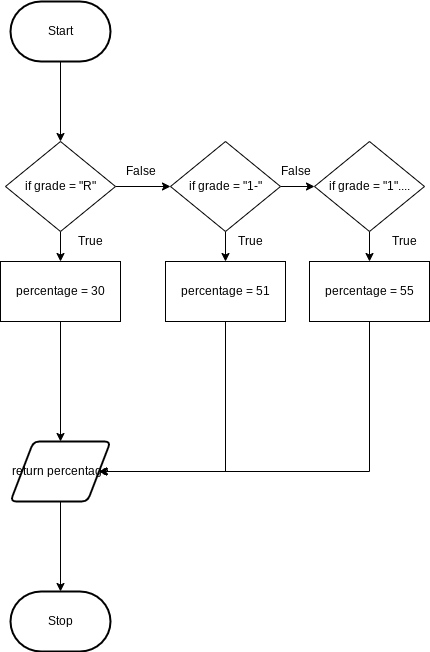

The diagram above was exported from draw.io. Its source (the exported page's mxGraphModel, read from the mxfile embedded in the PNG):
<mxGraphModel dx="1204" dy="741" grid="1" gridSize="10" guides="1" tooltips="1" connect="1" arrows="1" fold="1" page="1" pageScale="1" pageWidth="827" pageHeight="1169" math="0" shadow="0">
  <root>
    <mxCell id="0" />
    <mxCell id="1" parent="0" />
    <mxCell id="82" style="edgeStyle=none;html=1;entryX=0.5;entryY=0;entryDx=0;entryDy=0;" parent="1" source="5" target="30" edge="1">
      <mxGeometry relative="1" as="geometry" />
    </mxCell>
    <mxCell id="5" value="Start" style="strokeWidth=2;html=1;shape=mxgraph.flowchart.terminator;whiteSpace=wrap;" parent="1" vertex="1">
      <mxGeometry x="110" y="210" width="100" height="60" as="geometry" />
    </mxCell>
    <mxCell id="11" value="Stop" style="strokeWidth=2;html=1;shape=mxgraph.flowchart.terminator;whiteSpace=wrap;" parent="1" vertex="1">
      <mxGeometry x="110" y="800" width="100" height="60" as="geometry" />
    </mxCell>
    <mxCell id="83" style="edgeStyle=none;html=1;entryX=0;entryY=0.5;entryDx=0;entryDy=0;" parent="1" source="30" target="73" edge="1">
      <mxGeometry relative="1" as="geometry" />
    </mxCell>
    <mxCell id="87" style="edgeStyle=none;html=1;entryX=0.5;entryY=0;entryDx=0;entryDy=0;" parent="1" source="30" target="76" edge="1">
      <mxGeometry relative="1" as="geometry" />
    </mxCell>
    <mxCell id="30" value="&lt;span&gt;if grade = &quot;R&quot;&lt;/span&gt;" style="rhombus;whiteSpace=wrap;html=1;" parent="1" vertex="1">
      <mxGeometry x="105" y="350" width="110" height="90" as="geometry" />
    </mxCell>
    <mxCell id="52" value="False" style="text;html=1;resizable=0;autosize=1;align=center;verticalAlign=middle;points=[];fillColor=none;strokeColor=none;rounded=0;" parent="1" vertex="1">
      <mxGeometry x="215" y="370" width="50" height="20" as="geometry" />
    </mxCell>
    <mxCell id="84" style="edgeStyle=none;html=1;entryX=0;entryY=0.5;entryDx=0;entryDy=0;" parent="1" source="73" target="74" edge="1">
      <mxGeometry relative="1" as="geometry" />
    </mxCell>
    <mxCell id="86" style="edgeStyle=none;html=1;entryX=0.5;entryY=0;entryDx=0;entryDy=0;" parent="1" source="73" target="77" edge="1">
      <mxGeometry relative="1" as="geometry" />
    </mxCell>
    <mxCell id="73" value="&lt;span&gt;if grade = &quot;1-&quot;&lt;/span&gt;" style="rhombus;whiteSpace=wrap;html=1;" parent="1" vertex="1">
      <mxGeometry x="270" y="350" width="110" height="90" as="geometry" />
    </mxCell>
    <mxCell id="85" style="edgeStyle=none;html=1;" parent="1" source="74" target="79" edge="1">
      <mxGeometry relative="1" as="geometry" />
    </mxCell>
    <mxCell id="74" value="&lt;span&gt;if grade = &quot;1&quot;....&lt;/span&gt;" style="rhombus;whiteSpace=wrap;html=1;" parent="1" vertex="1">
      <mxGeometry x="414" y="350" width="110" height="90" as="geometry" />
    </mxCell>
    <mxCell id="88" style="edgeStyle=none;html=1;entryX=0.5;entryY=0;entryDx=0;entryDy=0;" parent="1" source="76" target="80" edge="1">
      <mxGeometry relative="1" as="geometry" />
    </mxCell>
    <mxCell id="76" value="percentage = 30" style="rounded=0;whiteSpace=wrap;html=1;" parent="1" vertex="1">
      <mxGeometry x="100" y="470" width="120" height="60" as="geometry" />
    </mxCell>
    <mxCell id="91" style="edgeStyle=orthogonalEdgeStyle;rounded=0;html=1;entryX=1;entryY=0.5;entryDx=0;entryDy=0;" parent="1" source="77" target="80" edge="1">
      <mxGeometry relative="1" as="geometry">
        <Array as="points">
          <mxPoint x="325" y="680" />
        </Array>
      </mxGeometry>
    </mxCell>
    <mxCell id="77" value="percentage = 51" style="rounded=0;whiteSpace=wrap;html=1;" parent="1" vertex="1">
      <mxGeometry x="265" y="470" width="120" height="60" as="geometry" />
    </mxCell>
    <mxCell id="92" style="edgeStyle=orthogonalEdgeStyle;rounded=0;html=1;entryX=1;entryY=0.5;entryDx=0;entryDy=0;" parent="1" source="79" target="80" edge="1">
      <mxGeometry relative="1" as="geometry">
        <Array as="points">
          <mxPoint x="469" y="680" />
        </Array>
      </mxGeometry>
    </mxCell>
    <mxCell id="79" value="percentage = 55" style="rounded=0;whiteSpace=wrap;html=1;" parent="1" vertex="1">
      <mxGeometry x="409" y="470" width="120" height="60" as="geometry" />
    </mxCell>
    <mxCell id="97" style="edgeStyle=none;html=1;entryX=0.5;entryY=0;entryDx=0;entryDy=0;entryPerimeter=0;" edge="1" parent="1" source="80" target="11">
      <mxGeometry relative="1" as="geometry" />
    </mxCell>
    <mxCell id="80" value="return percentage" style="shape=parallelogram;html=1;strokeWidth=2;perimeter=parallelogramPerimeter;whiteSpace=wrap;rounded=1;arcSize=12;size=0.23;" parent="1" vertex="1">
      <mxGeometry x="110" y="650" width="100" height="60" as="geometry" />
    </mxCell>
    <mxCell id="93" value="False" style="text;html=1;resizable=0;autosize=1;align=center;verticalAlign=middle;points=[];fillColor=none;strokeColor=none;rounded=0;" parent="1" vertex="1">
      <mxGeometry x="370" y="370" width="50" height="20" as="geometry" />
    </mxCell>
    <mxCell id="94" value="True" style="text;html=1;resizable=0;autosize=1;align=center;verticalAlign=middle;points=[];fillColor=none;strokeColor=none;rounded=0;" parent="1" vertex="1">
      <mxGeometry x="170" y="440" width="40" height="20" as="geometry" />
    </mxCell>
    <mxCell id="95" value="True" style="text;html=1;resizable=0;autosize=1;align=center;verticalAlign=middle;points=[];fillColor=none;strokeColor=none;rounded=0;" parent="1" vertex="1">
      <mxGeometry x="330" y="440" width="40" height="20" as="geometry" />
    </mxCell>
    <mxCell id="96" value="True" style="text;html=1;resizable=0;autosize=1;align=center;verticalAlign=middle;points=[];fillColor=none;strokeColor=none;rounded=0;" parent="1" vertex="1">
      <mxGeometry x="484" y="440" width="40" height="20" as="geometry" />
    </mxCell>
  </root>
</mxGraphModel>